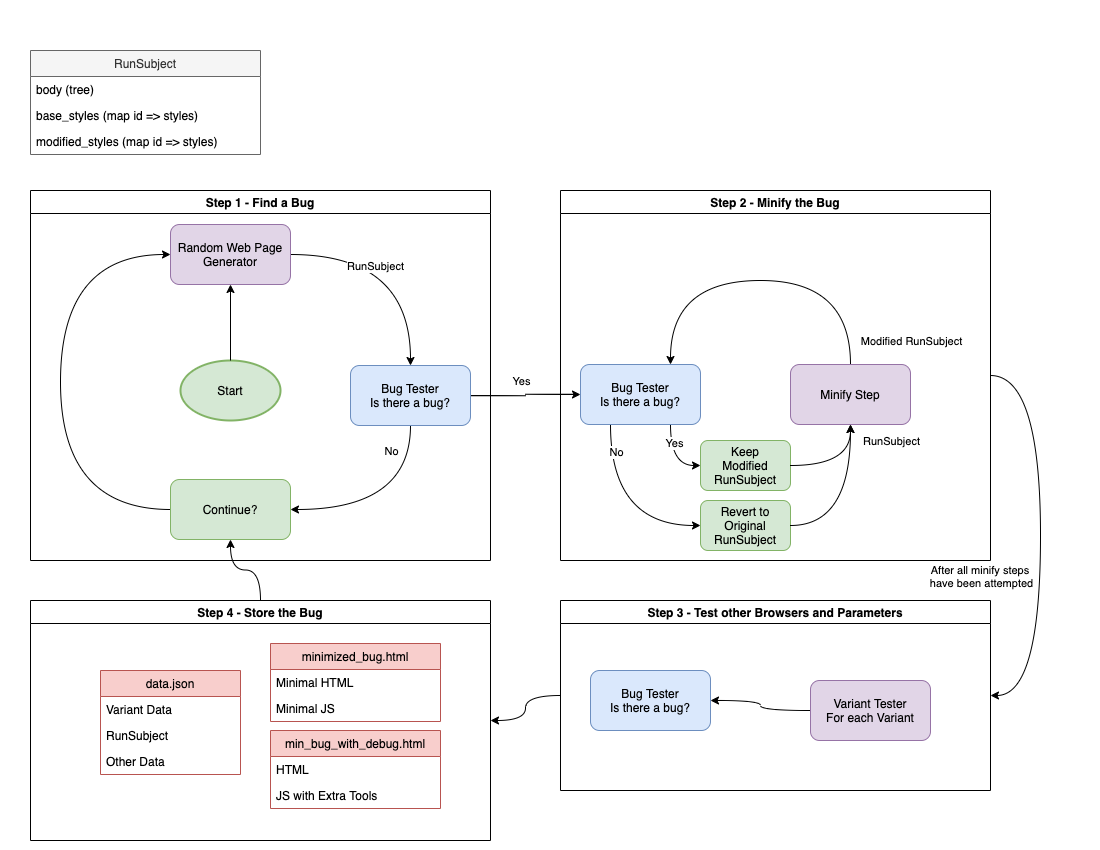

The diagram above was exported from draw.io. Its source (the exported page's mxGraphModel, read from the mxfile embedded in the PNG):
<mxGraphModel dx="1042" dy="785" grid="1" gridSize="10" guides="1" tooltips="1" connect="1" arrows="1" fold="1" page="1" pageScale="1" pageWidth="1100" pageHeight="850" math="0" shadow="0">
  <root>
    <mxCell id="0" />
    <mxCell id="1" parent="0" />
    <mxCell id="12SE3QDfUAmbCQYoRF20-9" style="edgeStyle=orthogonalEdgeStyle;orthogonalLoop=1;jettySize=auto;html=1;exitX=1;exitY=0.5;exitDx=0;exitDy=0;curved=1;" edge="1" parent="1" source="12SE3QDfUAmbCQYoRF20-2" target="12SE3QDfUAmbCQYoRF20-8">
      <mxGeometry relative="1" as="geometry" />
    </mxCell>
    <mxCell id="12SE3QDfUAmbCQYoRF20-16" value="RunSubject" style="edgeLabel;html=1;align=center;verticalAlign=middle;resizable=0;points=[];" vertex="1" connectable="0" parent="12SE3QDfUAmbCQYoRF20-9">
      <mxGeometry x="-0.2769" y="-11" relative="1" as="geometry">
        <mxPoint as="offset" />
      </mxGeometry>
    </mxCell>
    <mxCell id="12SE3QDfUAmbCQYoRF20-2" value="Random Web Page&lt;br&gt;Generator" style="rounded=1;whiteSpace=wrap;html=1;fillColor=#e1d5e7;strokeColor=#9673a6;" vertex="1" parent="1">
      <mxGeometry x="170" y="224" width="120" height="60" as="geometry" />
    </mxCell>
    <mxCell id="12SE3QDfUAmbCQYoRF20-3" value="RunSubject" style="swimlane;fontStyle=0;childLayout=stackLayout;horizontal=1;startSize=26;horizontalStack=0;resizeParent=1;resizeParentMax=0;resizeLast=0;collapsible=1;marginBottom=0;fillColor=#f5f5f5;strokeColor=#666666;fontColor=#333333;" vertex="1" parent="1">
      <mxGeometry x="30" y="50" width="230" height="104" as="geometry" />
    </mxCell>
    <mxCell id="12SE3QDfUAmbCQYoRF20-4" value="body (tree)" style="text;strokeColor=none;fillColor=none;align=left;verticalAlign=top;spacingLeft=4;spacingRight=4;overflow=hidden;rotatable=0;points=[[0,0.5],[1,0.5]];portConstraint=eastwest;" vertex="1" parent="12SE3QDfUAmbCQYoRF20-3">
      <mxGeometry y="26" width="230" height="26" as="geometry" />
    </mxCell>
    <mxCell id="12SE3QDfUAmbCQYoRF20-5" value="base_styles (map id =&gt; styles)" style="text;strokeColor=none;fillColor=none;align=left;verticalAlign=top;spacingLeft=4;spacingRight=4;overflow=hidden;rotatable=0;points=[[0,0.5],[1,0.5]];portConstraint=eastwest;" vertex="1" parent="12SE3QDfUAmbCQYoRF20-3">
      <mxGeometry y="52" width="230" height="26" as="geometry" />
    </mxCell>
    <mxCell id="12SE3QDfUAmbCQYoRF20-6" value="modified_styles (map id =&gt; styles)" style="text;strokeColor=none;fillColor=none;align=left;verticalAlign=top;spacingLeft=4;spacingRight=4;overflow=hidden;rotatable=0;points=[[0,0.5],[1,0.5]];portConstraint=eastwest;" vertex="1" parent="12SE3QDfUAmbCQYoRF20-3">
      <mxGeometry y="78" width="230" height="26" as="geometry" />
    </mxCell>
    <mxCell id="12SE3QDfUAmbCQYoRF20-10" style="edgeStyle=orthogonalEdgeStyle;curved=1;orthogonalLoop=1;jettySize=auto;html=1;exitX=0.5;exitY=1;exitDx=0;exitDy=0;entryX=1;entryY=0.5;entryDx=0;entryDy=0;" edge="1" parent="1" source="12SE3QDfUAmbCQYoRF20-8" target="12SE3QDfUAmbCQYoRF20-12">
      <mxGeometry relative="1" as="geometry">
        <mxPoint x="190" y="474" as="targetPoint" />
      </mxGeometry>
    </mxCell>
    <mxCell id="12SE3QDfUAmbCQYoRF20-11" value="No" style="edgeLabel;html=1;align=center;verticalAlign=middle;resizable=0;points=[];" vertex="1" connectable="0" parent="12SE3QDfUAmbCQYoRF20-10">
      <mxGeometry x="-0.1687" relative="1" as="geometry">
        <mxPoint x="-19" y="-59" as="offset" />
      </mxGeometry>
    </mxCell>
    <mxCell id="12SE3QDfUAmbCQYoRF20-24" style="edgeStyle=orthogonalEdgeStyle;curved=1;orthogonalLoop=1;jettySize=auto;html=1;exitX=1;exitY=0.5;exitDx=0;exitDy=0;entryX=0;entryY=0.5;entryDx=0;entryDy=0;" edge="1" parent="1" source="12SE3QDfUAmbCQYoRF20-8" target="12SE3QDfUAmbCQYoRF20-21">
      <mxGeometry relative="1" as="geometry" />
    </mxCell>
    <mxCell id="12SE3QDfUAmbCQYoRF20-25" value="Yes" style="edgeLabel;html=1;align=center;verticalAlign=middle;resizable=0;points=[];" vertex="1" connectable="0" parent="12SE3QDfUAmbCQYoRF20-24">
      <mxGeometry x="-0.009" relative="1" as="geometry">
        <mxPoint x="-5" y="-15" as="offset" />
      </mxGeometry>
    </mxCell>
    <mxCell id="12SE3QDfUAmbCQYoRF20-8" value="Bug Tester&lt;br&gt;Is there a bug?" style="rounded=1;whiteSpace=wrap;html=1;fillColor=#dae8fc;strokeColor=#6c8ebf;" vertex="1" parent="1">
      <mxGeometry x="350" y="365" width="120" height="60" as="geometry" />
    </mxCell>
    <mxCell id="12SE3QDfUAmbCQYoRF20-17" style="edgeStyle=orthogonalEdgeStyle;curved=1;orthogonalLoop=1;jettySize=auto;html=1;exitX=0;exitY=0.5;exitDx=0;exitDy=0;entryX=0;entryY=0.5;entryDx=0;entryDy=0;" edge="1" parent="1" source="12SE3QDfUAmbCQYoRF20-12" target="12SE3QDfUAmbCQYoRF20-2">
      <mxGeometry relative="1" as="geometry">
        <Array as="points">
          <mxPoint x="60" y="509" />
          <mxPoint x="60" y="254" />
        </Array>
      </mxGeometry>
    </mxCell>
    <mxCell id="12SE3QDfUAmbCQYoRF20-12" value="Continue?" style="rounded=1;whiteSpace=wrap;html=1;fillColor=#d5e8d4;strokeColor=#82b366;" vertex="1" parent="1">
      <mxGeometry x="170" y="479" width="120" height="60" as="geometry" />
    </mxCell>
    <mxCell id="12SE3QDfUAmbCQYoRF20-18" style="edgeStyle=orthogonalEdgeStyle;curved=1;orthogonalLoop=1;jettySize=auto;html=1;exitX=0.5;exitY=0;exitDx=0;exitDy=0;entryX=0.75;entryY=0;entryDx=0;entryDy=0;" edge="1" parent="1" source="12SE3QDfUAmbCQYoRF20-13" target="12SE3QDfUAmbCQYoRF20-21">
      <mxGeometry relative="1" as="geometry">
        <Array as="points">
          <mxPoint x="850" y="280" />
          <mxPoint x="670" y="280" />
        </Array>
      </mxGeometry>
    </mxCell>
    <mxCell id="12SE3QDfUAmbCQYoRF20-20" value="Modified RunSubject" style="edgeLabel;html=1;align=center;verticalAlign=middle;resizable=0;points=[];" vertex="1" connectable="0" parent="12SE3QDfUAmbCQYoRF20-18">
      <mxGeometry x="-0.8311" y="12" relative="1" as="geometry">
        <mxPoint x="72" y="5" as="offset" />
      </mxGeometry>
    </mxCell>
    <mxCell id="12SE3QDfUAmbCQYoRF20-13" value="Minify Step" style="rounded=1;whiteSpace=wrap;html=1;fillColor=#e1d5e7;strokeColor=#9673a6;" vertex="1" parent="1">
      <mxGeometry x="790" y="364" width="120" height="60" as="geometry" />
    </mxCell>
    <mxCell id="12SE3QDfUAmbCQYoRF20-30" style="edgeStyle=orthogonalEdgeStyle;curved=1;orthogonalLoop=1;jettySize=auto;html=1;exitX=0.75;exitY=1;exitDx=0;exitDy=0;entryX=0;entryY=0.5;entryDx=0;entryDy=0;" edge="1" parent="1" source="12SE3QDfUAmbCQYoRF20-21" target="12SE3QDfUAmbCQYoRF20-28">
      <mxGeometry relative="1" as="geometry" />
    </mxCell>
    <mxCell id="12SE3QDfUAmbCQYoRF20-33" value="Yes" style="edgeLabel;html=1;align=center;verticalAlign=middle;resizable=0;points=[];" vertex="1" connectable="0" parent="12SE3QDfUAmbCQYoRF20-30">
      <mxGeometry x="-0.493" y="3" relative="1" as="geometry">
        <mxPoint as="offset" />
      </mxGeometry>
    </mxCell>
    <mxCell id="12SE3QDfUAmbCQYoRF20-31" style="edgeStyle=orthogonalEdgeStyle;curved=1;orthogonalLoop=1;jettySize=auto;html=1;exitX=0.25;exitY=1;exitDx=0;exitDy=0;entryX=0;entryY=0.5;entryDx=0;entryDy=0;" edge="1" parent="1" source="12SE3QDfUAmbCQYoRF20-21" target="12SE3QDfUAmbCQYoRF20-29">
      <mxGeometry relative="1" as="geometry" />
    </mxCell>
    <mxCell id="12SE3QDfUAmbCQYoRF20-32" value="No" style="edgeLabel;html=1;align=center;verticalAlign=middle;resizable=0;points=[];" vertex="1" connectable="0" parent="12SE3QDfUAmbCQYoRF20-31">
      <mxGeometry x="-0.7173" y="5" relative="1" as="geometry">
        <mxPoint as="offset" />
      </mxGeometry>
    </mxCell>
    <mxCell id="12SE3QDfUAmbCQYoRF20-21" value="Bug Tester&lt;br&gt;Is there a bug?" style="rounded=1;whiteSpace=wrap;html=1;fillColor=#dae8fc;strokeColor=#6c8ebf;" vertex="1" parent="1">
      <mxGeometry x="580" y="364" width="120" height="60" as="geometry" />
    </mxCell>
    <mxCell id="12SE3QDfUAmbCQYoRF20-22" value="Step 1 - Find a Bug" style="swimlane;" vertex="1" parent="1">
      <mxGeometry x="30" y="190" width="460" height="370" as="geometry" />
    </mxCell>
    <mxCell id="12SE3QDfUAmbCQYoRF20-69" value="Start" style="strokeWidth=2;html=1;shape=mxgraph.flowchart.start_1;whiteSpace=wrap;fillColor=#d5e8d4;strokeColor=#82b366;" vertex="1" parent="12SE3QDfUAmbCQYoRF20-22">
      <mxGeometry x="150" y="170" width="100" height="60" as="geometry" />
    </mxCell>
    <mxCell id="12SE3QDfUAmbCQYoRF20-49" style="edgeStyle=orthogonalEdgeStyle;curved=1;orthogonalLoop=1;jettySize=auto;html=1;exitX=1;exitY=0.5;exitDx=0;exitDy=0;entryX=1;entryY=0.5;entryDx=0;entryDy=0;" edge="1" parent="1" source="12SE3QDfUAmbCQYoRF20-23" target="12SE3QDfUAmbCQYoRF20-48">
      <mxGeometry relative="1" as="geometry">
        <Array as="points">
          <mxPoint x="1040" y="375" />
          <mxPoint x="1040" y="695" />
        </Array>
      </mxGeometry>
    </mxCell>
    <mxCell id="12SE3QDfUAmbCQYoRF20-50" value="After all minify steps &lt;br&gt;have been attempted" style="edgeLabel;html=1;align=center;verticalAlign=middle;resizable=0;points=[];" vertex="1" connectable="0" parent="12SE3QDfUAmbCQYoRF20-49">
      <mxGeometry x="-0.1787" y="-5" relative="1" as="geometry">
        <mxPoint x="-55" y="78" as="offset" />
      </mxGeometry>
    </mxCell>
    <mxCell id="12SE3QDfUAmbCQYoRF20-23" value="Step 2 - Minify the Bug" style="swimlane;" vertex="1" parent="1">
      <mxGeometry x="560" y="190" width="430" height="370" as="geometry" />
    </mxCell>
    <mxCell id="12SE3QDfUAmbCQYoRF20-28" value="Keep&lt;br&gt;Modified RunSubject" style="rounded=1;whiteSpace=wrap;html=1;fillColor=#d5e8d4;strokeColor=#82b366;" vertex="1" parent="12SE3QDfUAmbCQYoRF20-23">
      <mxGeometry x="140" y="250" width="90" height="50" as="geometry" />
    </mxCell>
    <mxCell id="12SE3QDfUAmbCQYoRF20-29" value="Revert to Original RunSubject" style="rounded=1;whiteSpace=wrap;html=1;fillColor=#d5e8d4;strokeColor=#82b366;" vertex="1" parent="12SE3QDfUAmbCQYoRF20-23">
      <mxGeometry x="140" y="310" width="90" height="50" as="geometry" />
    </mxCell>
    <mxCell id="12SE3QDfUAmbCQYoRF20-34" style="edgeStyle=orthogonalEdgeStyle;curved=1;orthogonalLoop=1;jettySize=auto;html=1;exitX=1;exitY=0.5;exitDx=0;exitDy=0;entryX=0.5;entryY=1;entryDx=0;entryDy=0;" edge="1" parent="1" source="12SE3QDfUAmbCQYoRF20-28" target="12SE3QDfUAmbCQYoRF20-13">
      <mxGeometry relative="1" as="geometry" />
    </mxCell>
    <mxCell id="12SE3QDfUAmbCQYoRF20-35" style="edgeStyle=orthogonalEdgeStyle;curved=1;orthogonalLoop=1;jettySize=auto;html=1;exitX=1;exitY=0.5;exitDx=0;exitDy=0;entryX=0.5;entryY=1;entryDx=0;entryDy=0;" edge="1" parent="1" source="12SE3QDfUAmbCQYoRF20-29" target="12SE3QDfUAmbCQYoRF20-13">
      <mxGeometry relative="1" as="geometry">
        <mxPoint x="870" y="460" as="targetPoint" />
      </mxGeometry>
    </mxCell>
    <mxCell id="12SE3QDfUAmbCQYoRF20-36" value="RunSubject" style="edgeLabel;html=1;align=center;verticalAlign=middle;resizable=0;points=[];" vertex="1" connectable="0" parent="12SE3QDfUAmbCQYoRF20-35">
      <mxGeometry x="0.7267" y="-2" relative="1" as="geometry">
        <mxPoint x="38" y="-6" as="offset" />
      </mxGeometry>
    </mxCell>
    <mxCell id="12SE3QDfUAmbCQYoRF20-44" style="edgeStyle=orthogonalEdgeStyle;curved=1;orthogonalLoop=1;jettySize=auto;html=1;" edge="1" parent="1" source="12SE3QDfUAmbCQYoRF20-42" target="12SE3QDfUAmbCQYoRF20-43">
      <mxGeometry relative="1" as="geometry" />
    </mxCell>
    <mxCell id="12SE3QDfUAmbCQYoRF20-42" value="Variant Tester&lt;br&gt;For each Variant" style="rounded=1;whiteSpace=wrap;html=1;fillColor=#e1d5e7;strokeColor=#9673a6;" vertex="1" parent="1">
      <mxGeometry x="810" y="680" width="120" height="60" as="geometry" />
    </mxCell>
    <mxCell id="12SE3QDfUAmbCQYoRF20-53" style="edgeStyle=orthogonalEdgeStyle;curved=1;orthogonalLoop=1;jettySize=auto;html=1;exitX=0;exitY=0.5;exitDx=0;exitDy=0;entryX=1;entryY=0.5;entryDx=0;entryDy=0;" edge="1" parent="1" source="12SE3QDfUAmbCQYoRF20-48" target="12SE3QDfUAmbCQYoRF20-51">
      <mxGeometry relative="1" as="geometry" />
    </mxCell>
    <mxCell id="12SE3QDfUAmbCQYoRF20-48" value="Step 3 - Test other Browsers and Parameters" style="swimlane;" vertex="1" parent="1">
      <mxGeometry x="560" y="600" width="430" height="190" as="geometry" />
    </mxCell>
    <mxCell id="12SE3QDfUAmbCQYoRF20-43" value="Bug Tester&lt;br&gt;Is there a bug?" style="rounded=1;whiteSpace=wrap;html=1;fillColor=#dae8fc;strokeColor=#6c8ebf;" vertex="1" parent="12SE3QDfUAmbCQYoRF20-48">
      <mxGeometry x="30" y="70" width="120" height="60" as="geometry" />
    </mxCell>
    <mxCell id="12SE3QDfUAmbCQYoRF20-52" style="edgeStyle=orthogonalEdgeStyle;curved=1;orthogonalLoop=1;jettySize=auto;html=1;exitX=0.5;exitY=0;exitDx=0;exitDy=0;" edge="1" parent="1" source="12SE3QDfUAmbCQYoRF20-51" target="12SE3QDfUAmbCQYoRF20-12">
      <mxGeometry relative="1" as="geometry" />
    </mxCell>
    <mxCell id="12SE3QDfUAmbCQYoRF20-51" value="Step 4 - Store the Bug" style="swimlane;" vertex="1" parent="1">
      <mxGeometry x="30" y="600" width="460" height="240" as="geometry" />
    </mxCell>
    <mxCell id="12SE3QDfUAmbCQYoRF20-54" value="data.json" style="swimlane;fontStyle=0;childLayout=stackLayout;horizontal=1;startSize=26;horizontalStack=0;resizeParent=1;resizeParentMax=0;resizeLast=0;collapsible=1;marginBottom=0;fillColor=#f8cecc;strokeColor=#b85450;" vertex="1" parent="12SE3QDfUAmbCQYoRF20-51">
      <mxGeometry x="70" y="70" width="140" height="104" as="geometry" />
    </mxCell>
    <mxCell id="12SE3QDfUAmbCQYoRF20-55" value="Variant Data" style="text;strokeColor=none;fillColor=none;align=left;verticalAlign=top;spacingLeft=4;spacingRight=4;overflow=hidden;rotatable=0;points=[[0,0.5],[1,0.5]];portConstraint=eastwest;" vertex="1" parent="12SE3QDfUAmbCQYoRF20-54">
      <mxGeometry y="26" width="140" height="26" as="geometry" />
    </mxCell>
    <mxCell id="12SE3QDfUAmbCQYoRF20-56" value="RunSubject" style="text;strokeColor=none;fillColor=none;align=left;verticalAlign=top;spacingLeft=4;spacingRight=4;overflow=hidden;rotatable=0;points=[[0,0.5],[1,0.5]];portConstraint=eastwest;" vertex="1" parent="12SE3QDfUAmbCQYoRF20-54">
      <mxGeometry y="52" width="140" height="26" as="geometry" />
    </mxCell>
    <mxCell id="12SE3QDfUAmbCQYoRF20-61" value="Other Data" style="text;strokeColor=none;fillColor=none;align=left;verticalAlign=top;spacingLeft=4;spacingRight=4;overflow=hidden;rotatable=0;points=[[0,0.5],[1,0.5]];portConstraint=eastwest;" vertex="1" parent="12SE3QDfUAmbCQYoRF20-54">
      <mxGeometry y="78" width="140" height="26" as="geometry" />
    </mxCell>
    <mxCell id="12SE3QDfUAmbCQYoRF20-62" value="minimized_bug.html" style="swimlane;fontStyle=0;childLayout=stackLayout;horizontal=1;startSize=26;horizontalStack=0;resizeParent=1;resizeParentMax=0;resizeLast=0;collapsible=1;marginBottom=0;fillColor=#f8cecc;strokeColor=#b85450;" vertex="1" parent="12SE3QDfUAmbCQYoRF20-51">
      <mxGeometry x="240" y="43" width="170" height="78" as="geometry" />
    </mxCell>
    <mxCell id="12SE3QDfUAmbCQYoRF20-63" value="Minimal HTML" style="text;strokeColor=none;fillColor=none;align=left;verticalAlign=top;spacingLeft=4;spacingRight=4;overflow=hidden;rotatable=0;points=[[0,0.5],[1,0.5]];portConstraint=eastwest;" vertex="1" parent="12SE3QDfUAmbCQYoRF20-62">
      <mxGeometry y="26" width="170" height="26" as="geometry" />
    </mxCell>
    <mxCell id="12SE3QDfUAmbCQYoRF20-64" value="Minimal JS" style="text;strokeColor=none;fillColor=none;align=left;verticalAlign=top;spacingLeft=4;spacingRight=4;overflow=hidden;rotatable=0;points=[[0,0.5],[1,0.5]];portConstraint=eastwest;" vertex="1" parent="12SE3QDfUAmbCQYoRF20-62">
      <mxGeometry y="52" width="170" height="26" as="geometry" />
    </mxCell>
    <mxCell id="12SE3QDfUAmbCQYoRF20-66" value="min_bug_with_debug.html" style="swimlane;fontStyle=0;childLayout=stackLayout;horizontal=1;startSize=26;horizontalStack=0;resizeParent=1;resizeParentMax=0;resizeLast=0;collapsible=1;marginBottom=0;fillColor=#f8cecc;strokeColor=#b85450;" vertex="1" parent="12SE3QDfUAmbCQYoRF20-51">
      <mxGeometry x="240" y="130" width="170" height="78" as="geometry" />
    </mxCell>
    <mxCell id="12SE3QDfUAmbCQYoRF20-67" value="HTML" style="text;strokeColor=none;fillColor=none;align=left;verticalAlign=top;spacingLeft=4;spacingRight=4;overflow=hidden;rotatable=0;points=[[0,0.5],[1,0.5]];portConstraint=eastwest;" vertex="1" parent="12SE3QDfUAmbCQYoRF20-66">
      <mxGeometry y="26" width="170" height="26" as="geometry" />
    </mxCell>
    <mxCell id="12SE3QDfUAmbCQYoRF20-68" value="JS with Extra Tools" style="text;strokeColor=none;fillColor=none;align=left;verticalAlign=top;spacingLeft=4;spacingRight=4;overflow=hidden;rotatable=0;points=[[0,0.5],[1,0.5]];portConstraint=eastwest;" vertex="1" parent="12SE3QDfUAmbCQYoRF20-66">
      <mxGeometry y="52" width="170" height="26" as="geometry" />
    </mxCell>
    <mxCell id="12SE3QDfUAmbCQYoRF20-70" style="edgeStyle=orthogonalEdgeStyle;curved=1;orthogonalLoop=1;jettySize=auto;html=1;" edge="1" parent="1" source="12SE3QDfUAmbCQYoRF20-69" target="12SE3QDfUAmbCQYoRF20-2">
      <mxGeometry relative="1" as="geometry" />
    </mxCell>
  </root>
</mxGraphModel>